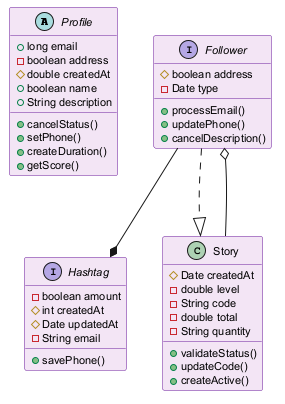

The diagram above was rendered by PlantUML. Its source (embedded in the PNG):
@startuml
skinparam backgroundColor #FFFFFF
skinparam classBackgroundColor #F3E5F5
skinparam classBorderColor #6A1B9A
skinparam defaultFontSize 11
abstract class Profile {
  +long email
  -boolean address
  #double createdAt
  +boolean name
  +String description
  +cancelStatus()
  +setPhone()
  +createDuration()
  +getScore()
}
interface Follower {
  #boolean address
  -Date type
  +processEmail()
  +updatePhone()
  +cancelDescription()
}
interface Hashtag {
  -boolean amount
  #int createdAt
  #Date updatedAt
  -String email
  +savePhone()
}
class Story {
  #Date createdAt
  -double level
  -String code
  -double total
  -String quantity
  +validateStatus()
  +updateCode()
  +createActive()
}
Follower ..|> Story
Story --o Follower
Follower --* Hashtag
@enduml